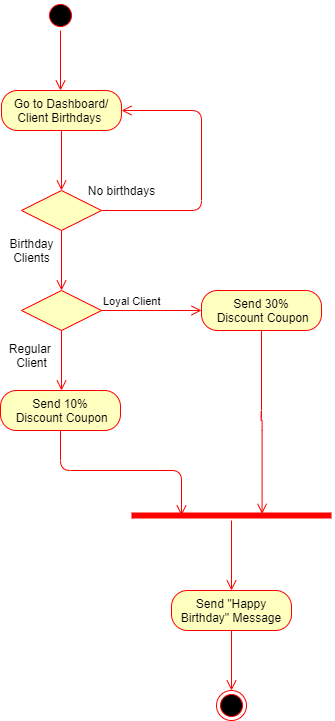

The diagram above was exported from draw.io. Its source (the exported page's mxGraphModel, read from the mxfile embedded in the PNG):
<mxGraphModel dx="782" dy="469" grid="1" gridSize="10" guides="1" tooltips="1" connect="1" arrows="1" fold="1" page="1" pageScale="1" pageWidth="827" pageHeight="1169" math="0" shadow="0">
  <root>
    <mxCell id="0" />
    <mxCell id="1" parent="0" />
    <mxCell id="nG4vWBlCIbv7thtHOubb-1" value="" style="ellipse;html=1;shape=startState;fillColor=#000000;strokeColor=#ff0000;" parent="1" vertex="1">
      <mxGeometry x="384" y="20" width="30" height="30" as="geometry" />
    </mxCell>
    <mxCell id="nG4vWBlCIbv7thtHOubb-2" value="" style="edgeStyle=orthogonalEdgeStyle;html=1;verticalAlign=bottom;endArrow=open;endSize=8;strokeColor=#ff0000;" parent="1" source="nG4vWBlCIbv7thtHOubb-1" edge="1">
      <mxGeometry relative="1" as="geometry">
        <mxPoint x="399" y="110" as="targetPoint" />
      </mxGeometry>
    </mxCell>
    <mxCell id="nG4vWBlCIbv7thtHOubb-3" value="Go to Dashboard/ Client Birthdays&amp;nbsp;" style="rounded=1;whiteSpace=wrap;html=1;arcSize=40;fontColor=#000000;fillColor=#ffffc0;strokeColor=#ff0000;" parent="1" vertex="1">
      <mxGeometry x="340" y="110" width="120" height="40" as="geometry" />
    </mxCell>
    <mxCell id="nG4vWBlCIbv7thtHOubb-4" value="" style="edgeStyle=orthogonalEdgeStyle;html=1;verticalAlign=bottom;endArrow=open;endSize=8;strokeColor=#ff0000;" parent="1" source="nG4vWBlCIbv7thtHOubb-3" edge="1">
      <mxGeometry relative="1" as="geometry">
        <mxPoint x="400" y="210" as="targetPoint" />
      </mxGeometry>
    </mxCell>
    <mxCell id="nG4vWBlCIbv7thtHOubb-5" value="" style="rhombus;whiteSpace=wrap;html=1;fillColor=#ffffc0;strokeColor=#ff0000;" parent="1" vertex="1">
      <mxGeometry x="360" y="210" width="80" height="40" as="geometry" />
    </mxCell>
    <mxCell id="nG4vWBlCIbv7thtHOubb-6" value="" style="edgeStyle=orthogonalEdgeStyle;html=1;align=left;verticalAlign=bottom;endArrow=open;endSize=8;strokeColor=#ff0000;" parent="1" source="nG4vWBlCIbv7thtHOubb-5" edge="1">
      <mxGeometry x="-1" relative="1" as="geometry">
        <mxPoint x="460" y="130" as="targetPoint" />
        <Array as="points">
          <mxPoint x="540" y="230" />
          <mxPoint x="540" y="130" />
          <mxPoint x="460" y="130" />
        </Array>
      </mxGeometry>
    </mxCell>
    <mxCell id="nG4vWBlCIbv7thtHOubb-7" value="" style="edgeStyle=orthogonalEdgeStyle;html=1;align=left;verticalAlign=top;endArrow=open;endSize=8;strokeColor=#ff0000;" parent="1" source="nG4vWBlCIbv7thtHOubb-5" edge="1">
      <mxGeometry x="-1" relative="1" as="geometry">
        <mxPoint x="400" y="310" as="targetPoint" />
      </mxGeometry>
    </mxCell>
    <mxCell id="nG4vWBlCIbv7thtHOubb-8" value="No birthdays" style="text;html=1;align=center;verticalAlign=middle;resizable=0;points=[];autosize=1;" parent="1" vertex="1">
      <mxGeometry x="420" y="200" width="80" height="20" as="geometry" />
    </mxCell>
    <mxCell id="nG4vWBlCIbv7thtHOubb-12" value="Birthday&lt;br&gt;Clients" style="text;html=1;align=center;verticalAlign=middle;resizable=0;points=[];autosize=1;" parent="1" vertex="1">
      <mxGeometry x="340" y="255" width="60" height="30" as="geometry" />
    </mxCell>
    <mxCell id="nG4vWBlCIbv7thtHOubb-13" value="" style="rhombus;whiteSpace=wrap;html=1;fillColor=#ffffc0;strokeColor=#ff0000;" parent="1" vertex="1">
      <mxGeometry x="360" y="310" width="80" height="40" as="geometry" />
    </mxCell>
    <mxCell id="nG4vWBlCIbv7thtHOubb-14" value="Loyal Client" style="edgeStyle=orthogonalEdgeStyle;html=1;align=left;verticalAlign=bottom;endArrow=open;endSize=8;strokeColor=#ff0000;" parent="1" source="nG4vWBlCIbv7thtHOubb-13" edge="1">
      <mxGeometry x="-1" relative="1" as="geometry">
        <mxPoint x="540" y="330" as="targetPoint" />
      </mxGeometry>
    </mxCell>
    <mxCell id="nG4vWBlCIbv7thtHOubb-15" value="" style="edgeStyle=orthogonalEdgeStyle;html=1;align=left;verticalAlign=top;endArrow=open;endSize=8;strokeColor=#ff0000;" parent="1" source="nG4vWBlCIbv7thtHOubb-13" edge="1">
      <mxGeometry x="1" y="-110" relative="1" as="geometry">
        <mxPoint x="400" y="410" as="targetPoint" />
        <mxPoint x="100" y="110" as="offset" />
      </mxGeometry>
    </mxCell>
    <mxCell id="nG4vWBlCIbv7thtHOubb-16" value="Regular&amp;nbsp;&lt;br&gt;Client" style="text;html=1;align=center;verticalAlign=middle;resizable=0;points=[];autosize=1;" parent="1" vertex="1">
      <mxGeometry x="340" y="360" width="60" height="30" as="geometry" />
    </mxCell>
    <mxCell id="nG4vWBlCIbv7thtHOubb-17" value="Send 30%&lt;br&gt;&amp;nbsp;Discount Coupon" style="rounded=1;whiteSpace=wrap;html=1;arcSize=40;fontColor=#000000;fillColor=#ffffc0;strokeColor=#ff0000;" parent="1" vertex="1">
      <mxGeometry x="540" y="310" width="120" height="40" as="geometry" />
    </mxCell>
    <mxCell id="nG4vWBlCIbv7thtHOubb-18" value="" style="edgeStyle=orthogonalEdgeStyle;html=1;verticalAlign=bottom;endArrow=open;endSize=8;strokeColor=#ff0000;entryX=0.653;entryY=0.333;entryDx=0;entryDy=0;entryPerimeter=0;" parent="1" source="nG4vWBlCIbv7thtHOubb-17" target="nG4vWBlCIbv7thtHOubb-21" edge="1">
      <mxGeometry relative="1" as="geometry">
        <mxPoint x="600" y="410" as="targetPoint" />
      </mxGeometry>
    </mxCell>
    <mxCell id="nG4vWBlCIbv7thtHOubb-19" value="Send 10%&lt;br&gt;&amp;nbsp;Discount Coupon" style="rounded=1;whiteSpace=wrap;html=1;arcSize=40;fontColor=#000000;fillColor=#ffffc0;strokeColor=#ff0000;" parent="1" vertex="1">
      <mxGeometry x="339" y="410" width="120" height="40" as="geometry" />
    </mxCell>
    <mxCell id="nG4vWBlCIbv7thtHOubb-20" value="" style="edgeStyle=orthogonalEdgeStyle;html=1;verticalAlign=bottom;endArrow=open;endSize=8;strokeColor=#ff0000;entryX=0.25;entryY=0.5;entryDx=0;entryDy=0;entryPerimeter=0;exitX=0.5;exitY=1;exitDx=0;exitDy=0;" parent="1" source="nG4vWBlCIbv7thtHOubb-19" target="nG4vWBlCIbv7thtHOubb-21" edge="1">
      <mxGeometry relative="1" as="geometry">
        <mxPoint x="399" y="510" as="targetPoint" />
      </mxGeometry>
    </mxCell>
    <mxCell id="nG4vWBlCIbv7thtHOubb-21" value="" style="shape=line;html=1;strokeWidth=6;strokeColor=#ff0000;" parent="1" vertex="1">
      <mxGeometry x="470" y="530" width="200" height="10" as="geometry" />
    </mxCell>
    <mxCell id="nG4vWBlCIbv7thtHOubb-22" value="" style="edgeStyle=orthogonalEdgeStyle;html=1;verticalAlign=bottom;endArrow=open;endSize=8;strokeColor=#ff0000;" parent="1" source="nG4vWBlCIbv7thtHOubb-21" edge="1">
      <mxGeometry relative="1" as="geometry">
        <mxPoint x="570" y="610" as="targetPoint" />
      </mxGeometry>
    </mxCell>
    <mxCell id="nG4vWBlCIbv7thtHOubb-23" value="Send &quot;Happy Birthday&quot; Message" style="rounded=1;whiteSpace=wrap;html=1;arcSize=40;fontColor=#000000;fillColor=#ffffc0;strokeColor=#ff0000;" parent="1" vertex="1">
      <mxGeometry x="510" y="610" width="120" height="40" as="geometry" />
    </mxCell>
    <mxCell id="nG4vWBlCIbv7thtHOubb-24" value="" style="edgeStyle=orthogonalEdgeStyle;html=1;verticalAlign=bottom;endArrow=open;endSize=8;strokeColor=#ff0000;" parent="1" source="nG4vWBlCIbv7thtHOubb-23" edge="1">
      <mxGeometry relative="1" as="geometry">
        <mxPoint x="570" y="710" as="targetPoint" />
      </mxGeometry>
    </mxCell>
    <mxCell id="nG4vWBlCIbv7thtHOubb-25" value="" style="ellipse;html=1;shape=endState;fillColor=#000000;strokeColor=#ff0000;" parent="1" vertex="1">
      <mxGeometry x="555" y="710" width="30" height="30" as="geometry" />
    </mxCell>
  </root>
</mxGraphModel>